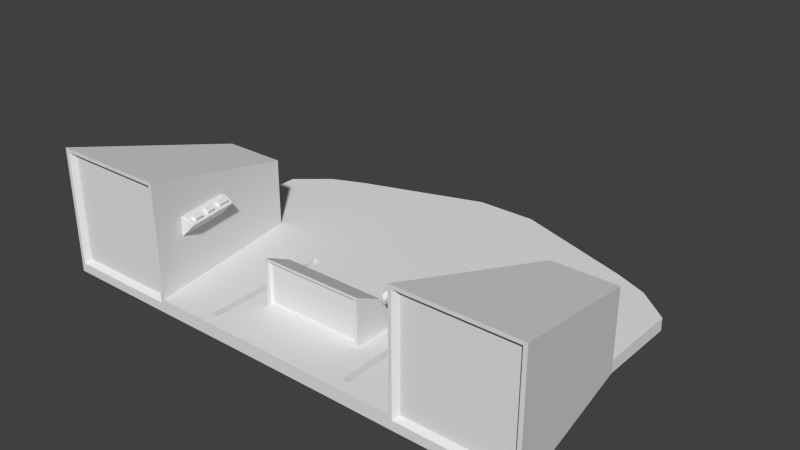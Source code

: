 # Source: cockpit.blend  (saved by Blender 2.66.1; exported with 4.5.12 LTS)
import bpy
from mathutils import Matrix  # noqa: F401  (used for matrix-valued properties, if any)

bpy.ops.wm.read_factory_settings(use_empty=True)
scene = bpy.context.scene
scene.name = 'Scene'

# ---- collections
col_collection_5 = bpy.data.collections.new('Collection 5'); scene.collection.children.link(col_collection_5)

# ---- world
world_world = bpy.data.worlds.new('World'); scene.world = world_world
world_world.color = (0.05088, 0.05088, 0.05088)
world_world.use_sun_shadow = False
world_world.sun_shadow_jitter_overblur = 0.0
world_world.cycles.sampling_method = 'MANUAL'
world_world.cycles.sample_map_resolution = 256

# ---- meshes
me_cube_002 = bpy.data.meshes.new('Cube.002')
me_cube_002.from_pydata([(-1.0, -1.0, -1.0), (-1.0, 1.0, -1.0), (1.0, 1.0, -1.0), (1.0, -1.0, -1.0), (-1.0, -1.0, 2.71), (-1.0, 1.0, 2.71), (1.0, 1.0, 2.71), (1.0, -1.0, 2.71), (1.0, 1.0, 2.052), (1.0, -1.0, 2.052), (7.716, 1.0, 2.71), (7.716, -1.0, 2.71), (7.716, 1.0, 2.052), (7.716, -1.0, 2.052), (5.98, -1.0, 2.71), (5.98, 1.0, 2.71), (7.716, 1.0, 5.575), (7.716, -1.0, 5.575), (5.98, -1.0, 5.575), (5.98, 1.0, 5.575), (5.98, 1.0, 5.029), (5.98, -1.0, 5.029), (4.592, -1.0, 5.575), (4.592, 1.0, 5.575), (4.592, 1.0, 5.029), (4.592, -1.0, 5.029)], [], [(4, 5, 1, 0), (5, 6, 8, 2, 1), (8, 9, 3, 2), (7, 4, 0, 3, 9), (0, 1, 2, 3), (7, 6, 5, 4), (9, 8, 12, 13), (10, 11, 13, 12), (7, 9, 13, 11, 14), (8, 6, 15, 10, 12), (20, 21, 25, 24), (6, 7, 14, 15), (19, 18, 17, 16), (14, 11, 17, 18, 21), (10, 15, 20, 19, 16), (11, 10, 16, 17), (15, 14, 21, 20), (24, 25, 22, 23), (19, 20, 24, 23), (21, 18, 22, 25), (18, 19, 23, 22)])
me_cube_002.use_remesh_preserve_volume = False
me_cube_002.use_remesh_preserve_attributes = False
me_cube_002.use_mirror_vertex_groups = False
me_cube_002.update()
me_cylinder_003 = bpy.data.meshes.new('Cylinder.003')
me_cylinder_003.from_pydata([(1.702e-07, 0.03917, -0.2512), (0.01415, 0.03653, -0.2512), (0.0264, 0.02895, -0.2512), (0.03507, 0.01746, -0.2512), (0.03901, 0.00361, -0.2512), (0.03768, -0.01073, -0.2512), (0.03127, -0.02362, -0.2512), (0.02063, -0.03332, -0.2512), (0.007199, -0.03852, -0.2512), (-0.007199, -0.03852, -0.2512), (-0.02063, -0.03332, -0.2512), (-0.03127, -0.02362, -0.2512), (-0.03768, -0.01073, -0.2512), (-0.03901, 0.00361, -0.2512), (-0.03507, 0.01746, -0.2512), (-0.02639, 0.02895, -0.2512), (-0.01415, 0.03653, -0.2512), (1.681e-07, 0.03917, -0.2461), (1.536e-07, 0.04377, -0.231), (1.316e-07, 0.04906, -0.2079), (1.185e-07, 0.04377, -0.1848), (1.045e-07, 0.03917, -0.1624), (9.798e-08, 0.03917, -0.1522), (7.638e-08, 0.04377, -0.1274), (5.484e-08, 0.04906, -0.103), (3.865e-08, 0.04377, -0.0782), (2.146e-08, 0.03917, -0.05385), (1.531e-08, 0.03917, -0.04405), (-3.408e-09, 0.04377, -0.02093), (-2.217e-08, 0.04906, 0.002229), (-3.787e-08, 0.04377, 0.02456), (-5.567e-08, 0.03917, 0.04798), (-6.365e-08, 0.03917, 0.05986), (-8.127e-08, 0.04377, 0.08336), (-9.86e-08, 0.04906, 0.1068), (-1.173e-07, 0.04377, 0.1306), (-1.364e-07, 0.03917, 0.1539), (-1.428e-07, 0.03917, 0.164), (-1.592e-07, 0.04377, 0.1878), (-1.756e-07, 0.04906, 0.212), (-1.956e-07, 0.04377, 0.2355), (-2.117e-07, 0.03917, 0.2536), (0.01415, 0.03653, 0.2536), (0.01581, 0.04082, 0.2355), (0.01772, 0.04574, 0.212), (0.01581, 0.04082, 0.1878), (0.01415, 0.03653, 0.164), (0.01415, 0.03653, 0.1539), (0.01581, 0.04082, 0.1306), (0.01772, 0.04574, 0.1068), (0.01581, 0.04082, 0.08336), (0.01415, 0.03653, 0.05986), (0.01415, 0.03653, 0.04798), (0.01581, 0.04082, 0.02456), (0.01772, 0.04574, 0.002229), (0.01581, 0.04082, -0.02093), (0.01415, 0.03653, -0.04405), (0.01415, 0.03653, -0.05385), (0.01581, 0.04082, -0.0782), (0.01772, 0.04574, -0.103), (0.01581, 0.04082, -0.1274), (0.01415, 0.03653, -0.1522), (0.01415, 0.03653, -0.1624), (0.01581, 0.04082, -0.1848), (0.01772, 0.04574, -0.2079), (0.01581, 0.04082, -0.231), (0.01415, 0.03653, -0.2461), (0.02639, 0.02895, 0.2536), (0.02949, 0.03235, 0.2355), (0.03305, 0.03625, 0.212), (0.02949, 0.03235, 0.1878), (0.02639, 0.02895, 0.164), (0.02639, 0.02895, 0.1539), (0.02949, 0.03235, 0.1306), (0.03305, 0.03625, 0.1068), (0.02949, 0.03235, 0.08336), (0.02639, 0.02895, 0.05986), (0.02639, 0.02895, 0.04798), (0.02949, 0.03235, 0.02456), (0.03305, 0.03625, 0.002228), (0.02949, 0.03235, -0.02093), (0.0264, 0.02895, -0.04405), (0.0264, 0.02895, -0.05385), (0.02949, 0.03235, -0.0782), (0.03305, 0.03625, -0.103), (0.02949, 0.03235, -0.1274), (0.0264, 0.02895, -0.1522), (0.0264, 0.02895, -0.1624), (0.02949, 0.03235, -0.1848), (0.03305, 0.03625, -0.2079), (0.02949, 0.03235, -0.231), (0.0264, 0.02895, -0.2461), (0.03507, 0.01746, 0.2536), (0.03919, 0.01951, 0.2355), (0.04392, 0.02186, 0.212), (0.03919, 0.01951, 0.1878), (0.03507, 0.01746, 0.164), (0.03507, 0.01746, 0.1539), (0.03919, 0.01951, 0.1306), (0.04392, 0.02186, 0.1068), (0.03919, 0.01951, 0.08336), (0.03507, 0.01746, 0.05986), (0.03507, 0.01746, 0.04798), (0.03919, 0.01951, 0.02456), (0.04392, 0.02186, 0.002228), (0.03919, 0.01951, -0.02093), (0.03507, 0.01746, -0.04405), (0.03507, 0.01746, -0.05385), (0.03919, 0.01951, -0.0782), (0.04392, 0.02186, -0.103), (0.03919, 0.01951, -0.1274), (0.03507, 0.01746, -0.1522), (0.03507, 0.01746, -0.1624), (0.03919, 0.01951, -0.1848), (0.04392, 0.02186, -0.2079), (0.03919, 0.01951, -0.231), (0.03507, 0.01746, -0.2461), (0.03901, 0.00361, 0.2536), (0.04359, 0.004034, 0.2355), (0.04885, 0.004522, 0.212), (0.04359, 0.004034, 0.1878), (0.03901, 0.00361, 0.164), (0.03901, 0.00361, 0.1539), (0.04359, 0.004034, 0.1306), (0.04885, 0.004522, 0.1068), (0.04359, 0.004034, 0.08336), (0.03901, 0.00361, 0.05986), (0.03901, 0.00361, 0.04798), (0.04359, 0.004034, 0.02456), (0.04885, 0.004522, 0.002228), (0.04359, 0.004034, -0.02093), (0.03901, 0.00361, -0.04405), (0.03901, 0.00361, -0.05385), (0.04359, 0.004034, -0.0782), (0.04885, 0.004522, -0.103), (0.04359, 0.004034, -0.1274), (0.03901, 0.00361, -0.1522), (0.03901, 0.00361, -0.1624), (0.04359, 0.004034, -0.1848), (0.04885, 0.004521, -0.2079), (0.04359, 0.004034, -0.231), (0.03901, 0.00361, -0.2461), (0.03768, -0.01073, 0.2536), (0.04211, -0.01199, 0.2355), (0.04719, -0.01343, 0.212), (0.04211, -0.01199, 0.1878), (0.03768, -0.01073, 0.164), (0.03768, -0.01073, 0.1539), (0.04211, -0.01199, 0.1306), (0.04719, -0.01343, 0.1068), (0.04211, -0.01199, 0.08336), (0.03768, -0.01073, 0.05986), (0.03768, -0.01073, 0.04798), (0.04211, -0.01199, 0.02456), (0.04719, -0.01343, 0.002228), (0.04211, -0.01199, -0.02093), (0.03768, -0.01073, -0.04405), (0.03768, -0.01073, -0.05385), (0.04211, -0.01199, -0.0782), (0.04719, -0.01343, -0.103), (0.04211, -0.01199, -0.1274), (0.03768, -0.01073, -0.1522), (0.03768, -0.01073, -0.1624), (0.04211, -0.01199, -0.1848), (0.04719, -0.01343, -0.2079), (0.04211, -0.01199, -0.231), (0.03768, -0.01073, -0.2461), (0.03127, -0.02362, 0.2536), (0.03494, -0.02639, 0.2355), (0.03915, -0.02957, 0.212), (0.03494, -0.02639, 0.1878), (0.03127, -0.02362, 0.164), (0.03127, -0.02362, 0.1539), (0.03494, -0.02639, 0.1306), (0.03915, -0.02957, 0.1068), (0.03494, -0.02639, 0.08336), (0.03127, -0.02362, 0.05986), (0.03127, -0.02362, 0.04798), (0.03494, -0.02639, 0.02456), (0.03915, -0.02957, 0.002228), (0.03494, -0.02639, -0.02093), (0.03127, -0.02362, -0.04405), (0.03127, -0.02362, -0.05385), (0.03494, -0.02639, -0.0782), (0.03915, -0.02957, -0.103), (0.03494, -0.02639, -0.1274), (0.03127, -0.02362, -0.1522), (0.03127, -0.02362, -0.1624), (0.03494, -0.02639, -0.1848), (0.03915, -0.02957, -0.2079), (0.03494, -0.02639, -0.231), (0.03127, -0.02362, -0.2461), (0.02063, -0.03332, 0.2536), (0.02305, -0.03723, 0.2355), (0.02583, -0.04172, 0.212), (0.02305, -0.03723, 0.1878), (0.02063, -0.03332, 0.164), (0.02063, -0.03332, 0.1539), (0.02305, -0.03723, 0.1306), (0.02583, -0.04172, 0.1068), (0.02305, -0.03723, 0.08336), (0.02063, -0.03332, 0.05986), (0.02063, -0.03332, 0.04798), (0.02305, -0.03723, 0.02456), (0.02583, -0.04172, 0.002228), (0.02305, -0.03723, -0.02093), (0.02063, -0.03332, -0.04405), (0.02063, -0.03332, -0.05385), (0.02305, -0.03723, -0.0782), (0.02583, -0.04172, -0.103), (0.02305, -0.03723, -0.1274), (0.02063, -0.03332, -0.1522), (0.02063, -0.03332, -0.1624), (0.02305, -0.03723, -0.1848), (0.02583, -0.04172, -0.2079), (0.02305, -0.03723, -0.231), (0.02063, -0.03332, -0.2461), (0.007199, -0.03852, 0.2536), (0.008044, -0.04304, 0.2355), (0.009015, -0.04823, 0.212), (0.008044, -0.04304, 0.1878), (0.007199, -0.03852, 0.164), (0.007199, -0.03852, 0.1539), (0.008044, -0.04304, 0.1306), (0.009015, -0.04823, 0.1068), (0.008044, -0.04304, 0.08336), (0.007199, -0.03852, 0.05986), (0.007199, -0.03852, 0.04798), (0.008044, -0.04304, 0.02456), (0.009015, -0.04823, 0.002228), (0.008044, -0.04304, -0.02093), (0.007199, -0.03852, -0.04405), (0.007199, -0.03852, -0.05385), (0.008044, -0.04304, -0.0782), (0.009015, -0.04823, -0.103), (0.008044, -0.04304, -0.1274), (0.007199, -0.03852, -0.1522), (0.007199, -0.03852, -0.1624), (0.008044, -0.04304, -0.1848), (0.009015, -0.04823, -0.2079), (0.008045, -0.04304, -0.231), (0.007199, -0.03852, -0.2461), (-0.007199, -0.03852, 0.2536), (-0.008045, -0.04304, 0.2355), (-0.009015, -0.04823, 0.212), (-0.008045, -0.04304, 0.1878), (-0.007199, -0.03852, 0.164), (-0.007199, -0.03852, 0.1539), (-0.008044, -0.04304, 0.1306), (-0.009015, -0.04823, 0.1068), (-0.008044, -0.04304, 0.08336), (-0.007199, -0.03852, 0.05986), (-0.007199, -0.03852, 0.04798), (-0.008044, -0.04304, 0.02456), (-0.009015, -0.04823, 0.002228), (-0.008044, -0.04304, -0.02093), (-0.007199, -0.03852, -0.04405), (-0.007199, -0.03852, -0.05385), (-0.008044, -0.04304, -0.0782), (-0.009015, -0.04823, -0.103), (-0.008044, -0.04304, -0.1274), (-0.007199, -0.03852, -0.1522), (-0.007199, -0.03852, -0.1624), (-0.008044, -0.04304, -0.1848), (-0.009015, -0.04823, -0.2079), (-0.008044, -0.04304, -0.231), (-0.007199, -0.03852, -0.2461), (-0.02063, -0.03332, 0.2536), (-0.02305, -0.03723, 0.2355), (-0.02583, -0.04172, 0.212), (-0.02305, -0.03723, 0.1878), (-0.02063, -0.03332, 0.164), (-0.02063, -0.03332, 0.1539), (-0.02305, -0.03723, 0.1306), (-0.02583, -0.04172, 0.1068), (-0.02305, -0.03723, 0.08336), (-0.02063, -0.03332, 0.05986), (-0.02063, -0.03332, 0.04798), (-0.02305, -0.03723, 0.02456), (-0.02583, -0.04172, 0.002228), (-0.02305, -0.03723, -0.02093), (-0.02063, -0.03332, -0.04405), (-0.02063, -0.03332, -0.05385), (-0.02305, -0.03723, -0.0782), (-0.02583, -0.04172, -0.103), (-0.02305, -0.03723, -0.1274), (-0.02063, -0.03332, -0.1522), (-0.02063, -0.03332, -0.1624), (-0.02305, -0.03723, -0.1848), (-0.02583, -0.04172, -0.2079), (-0.02305, -0.03723, -0.231), (-0.02063, -0.03332, -0.2461), (-0.03127, -0.02362, 0.2536), (-0.03494, -0.02639, 0.2355), (-0.03915, -0.02957, 0.212), (-0.03494, -0.02639, 0.1878), (-0.03127, -0.02362, 0.164), (-0.03127, -0.02362, 0.1539), (-0.03494, -0.02639, 0.1306), (-0.03915, -0.02957, 0.1068), (-0.03494, -0.02639, 0.08336), (-0.03127, -0.02362, 0.05986), (-0.03127, -0.02362, 0.04798), (-0.03494, -0.02639, 0.02456), (-0.03915, -0.02957, 0.002228), (-0.03494, -0.02639, -0.02093), (-0.03127, -0.02362, -0.04405), (-0.03127, -0.02362, -0.05385), (-0.03494, -0.02639, -0.0782), (-0.03915, -0.02957, -0.103), (-0.03494, -0.02639, -0.1274), (-0.03127, -0.02362, -0.1522), (-0.03127, -0.02362, -0.1624), (-0.03494, -0.02639, -0.1848), (-0.03915, -0.02957, -0.2079), (-0.03494, -0.02639, -0.231), (-0.03127, -0.02362, -0.2461), (-0.03768, -0.01073, 0.2536), (-0.04211, -0.01199, 0.2355), (-0.04719, -0.01343, 0.212), (-0.04211, -0.01199, 0.1878), (-0.03768, -0.01073, 0.164), (-0.03768, -0.01073, 0.1539), (-0.04211, -0.01199, 0.1306), (-0.04719, -0.01343, 0.1068), (-0.04211, -0.01199, 0.08336), (-0.03768, -0.01073, 0.05986), (-0.03768, -0.01073, 0.04798), (-0.04211, -0.01199, 0.02456), (-0.04719, -0.01343, 0.002229), (-0.04211, -0.01199, -0.02093), (-0.03768, -0.01073, -0.04405), (-0.03768, -0.01073, -0.05385), (-0.04211, -0.01199, -0.0782), (-0.04719, -0.01343, -0.103), (-0.04211, -0.01199, -0.1274), (-0.03768, -0.01073, -0.1522), (-0.03768, -0.01073, -0.1624), (-0.04211, -0.01199, -0.1848), (-0.04719, -0.01343, -0.2079), (-0.04211, -0.01199, -0.231), (-0.03768, -0.01073, -0.2461), (-0.03901, 0.00361, 0.2536), (-0.04359, 0.004034, 0.2355), (-0.04885, 0.004522, 0.212), (-0.04359, 0.004034, 0.1878), (-0.03901, 0.00361, 0.164), (-0.03901, 0.00361, 0.1539), (-0.04359, 0.004034, 0.1306), (-0.04885, 0.004522, 0.1068), (-0.04359, 0.004034, 0.08336), (-0.03901, 0.00361, 0.05986), (-0.03901, 0.00361, 0.04798), (-0.04359, 0.004034, 0.02456), (-0.04885, 0.004522, 0.002229), (-0.04359, 0.004034, -0.02093), (-0.03901, 0.00361, -0.04405), (-0.03901, 0.00361, -0.05385), (-0.04359, 0.004034, -0.0782), (-0.04885, 0.004522, -0.103), (-0.04359, 0.004034, -0.1274), (-0.03901, 0.00361, -0.1522), (-0.03901, 0.00361, -0.1624), (-0.04359, 0.004034, -0.1848), (-0.04885, 0.004521, -0.2079), (-0.04359, 0.004034, -0.231), (-0.03901, 0.00361, -0.2461), (-0.03507, 0.01746, 0.2536), (-0.03919, 0.01951, 0.2355), (-0.04392, 0.02186, 0.212), (-0.03919, 0.01951, 0.1878), (-0.03507, 0.01746, 0.164), (-0.03507, 0.01746, 0.1539), (-0.03919, 0.01951, 0.1306), (-0.04392, 0.02186, 0.1068), (-0.03919, 0.01951, 0.08336), (-0.03507, 0.01746, 0.05986), (-0.03507, 0.01746, 0.04798), (-0.03919, 0.01951, 0.02456), (-0.04392, 0.02186, 0.002229), (-0.03919, 0.01951, -0.02093), (-0.03507, 0.01746, -0.04405), (-0.03507, 0.01746, -0.05385), (-0.03919, 0.01951, -0.0782), (-0.04392, 0.02186, -0.103), (-0.03919, 0.01951, -0.1274), (-0.03507, 0.01746, -0.1522), (-0.03507, 0.01746, -0.1624), (-0.03919, 0.01951, -0.1848), (-0.04392, 0.02186, -0.2079), (-0.03919, 0.01951, -0.231), (-0.03507, 0.01746, -0.2461), (-0.0264, 0.02895, 0.2536), (-0.02949, 0.03235, 0.2355), (-0.03305, 0.03625, 0.212), (-0.02949, 0.03235, 0.1878), (-0.0264, 0.02895, 0.164), (-0.0264, 0.02895, 0.1539), (-0.02949, 0.03235, 0.1306), (-0.03305, 0.03625, 0.1068), (-0.02949, 0.03235, 0.08336), (-0.0264, 0.02895, 0.05986), (-0.0264, 0.02895, 0.04798), (-0.02949, 0.03235, 0.02456), (-0.03305, 0.03625, 0.002229), (-0.02949, 0.03235, -0.02093), (-0.02639, 0.02895, -0.04405), (-0.02639, 0.02895, -0.05385), (-0.02949, 0.03235, -0.0782), (-0.03305, 0.03625, -0.103), (-0.02949, 0.03235, -0.1274), (-0.02639, 0.02895, -0.1522), (-0.02639, 0.02895, -0.1624), (-0.02949, 0.03235, -0.1848), (-0.03305, 0.03625, -0.2079), (-0.02949, 0.03235, -0.231), (-0.02639, 0.02895, -0.2461), (-0.01415, 0.03653, 0.2536), (-0.01581, 0.04082, 0.2355), (-0.01772, 0.04574, 0.212), (-0.01581, 0.04082, 0.1878), (-0.01415, 0.03653, 0.164), (-0.01415, 0.03653, 0.1539), (-0.01581, 0.04082, 0.1306), (-0.01772, 0.04574, 0.1068), (-0.01581, 0.04082, 0.08336), (-0.01415, 0.03653, 0.05986), (-0.01415, 0.03653, 0.04798), (-0.01581, 0.04082, 0.02456), (-0.01772, 0.04574, 0.002229), (-0.01581, 0.04082, -0.02093), (-0.01415, 0.03653, -0.04405), (-0.01415, 0.03653, -0.05385), (-0.01581, 0.04082, -0.0782), (-0.01772, 0.04574, -0.103), (-0.01581, 0.04082, -0.1274), (-0.01415, 0.03653, -0.1522), (-0.01415, 0.03653, -0.1624), (-0.01581, 0.04082, -0.1848), (-0.01772, 0.04574, -0.2079), (-0.01581, 0.04082, -0.231), (-0.01415, 0.03653, -0.2461)], [], [(0, 1, 2, 3, 4, 5, 6, 7, 8, 9, 10, 11, 12, 13, 14, 15, 16), (0, 17, 66, 1), (17, 18, 65, 66), (18, 19, 64, 65), (19, 20, 63, 64), (20, 21, 62, 63), (21, 22, 61, 62), (22, 23, 60, 61), (23, 24, 59, 60), (24, 25, 58, 59), (25, 26, 57, 58), (26, 27, 56, 57), (27, 28, 55, 56), (28, 29, 54, 55), (29, 30, 53, 54), (30, 31, 52, 53), (31, 32, 51, 52), (32, 33, 50, 51), (33, 34, 49, 50), (34, 35, 48, 49), (35, 36, 47, 48), (36, 37, 46, 47), (37, 38, 45, 46), (38, 39, 44, 45), (39, 40, 43, 44), (40, 41, 42, 43), (1, 66, 91, 2), (66, 65, 90, 91), (65, 64, 89, 90), (64, 63, 88, 89), (63, 62, 87, 88), (62, 61, 86, 87), (61, 60, 85, 86), (60, 59, 84, 85), (59, 58, 83, 84), (58, 57, 82, 83), (57, 56, 81, 82), (56, 55, 80, 81), (55, 54, 79, 80), (54, 53, 78, 79), (53, 52, 77, 78), (52, 51, 76, 77), (51, 50, 75, 76), (50, 49, 74, 75), (49, 48, 73, 74), (48, 47, 72, 73), (47, 46, 71, 72), (46, 45, 70, 71), (45, 44, 69, 70), (44, 43, 68, 69), (43, 42, 67, 68), (2, 91, 116, 3), (91, 90, 115, 116), (90, 89, 114, 115), (89, 88, 113, 114), (88, 87, 112, 113), (87, 86, 111, 112), (86, 85, 110, 111), (85, 84, 109, 110), (84, 83, 108, 109), (83, 82, 107, 108), (82, 81, 106, 107), (81, 80, 105, 106), (80, 79, 104, 105), (79, 78, 103, 104), (78, 77, 102, 103), (77, 76, 101, 102), (76, 75, 100, 101), (75, 74, 99, 100), (74, 73, 98, 99), (73, 72, 97, 98), (72, 71, 96, 97), (71, 70, 95, 96), (70, 69, 94, 95), (69, 68, 93, 94), (68, 67, 92, 93), (3, 116, 141, 4), (116, 115, 140, 141), (115, 114, 139, 140), (114, 113, 138, 139), (113, 112, 137, 138), (112, 111, 136, 137), (111, 110, 135, 136), (110, 109, 134, 135), (109, 108, 133, 134), (108, 107, 132, 133), (107, 106, 131, 132), (106, 105, 130, 131), (105, 104, 129, 130), (104, 103, 128, 129), (103, 102, 127, 128), (102, 101, 126, 127), (101, 100, 125, 126), (100, 99, 124, 125), (99, 98, 123, 124), (98, 97, 122, 123), (97, 96, 121, 122), (96, 95, 120, 121), (95, 94, 119, 120), (94, 93, 118, 119), (93, 92, 117, 118), (4, 141, 166, 5), (141, 140, 165, 166), (140, 139, 164, 165), (139, 138, 163, 164), (138, 137, 162, 163), (137, 136, 161, 162), (136, 135, 160, 161), (135, 134, 159, 160), (134, 133, 158, 159), (133, 132, 157, 158), (132, 131, 156, 157), (131, 130, 155, 156), (130, 129, 154, 155), (129, 128, 153, 154), (128, 127, 152, 153), (127, 126, 151, 152), (126, 125, 150, 151), (125, 124, 149, 150), (124, 123, 148, 149), (123, 122, 147, 148), (122, 121, 146, 147), (121, 120, 145, 146), (120, 119, 144, 145), (119, 118, 143, 144), (118, 117, 142, 143), (5, 166, 191, 6), (166, 165, 190, 191), (165, 164, 189, 190), (164, 163, 188, 189), (163, 162, 187, 188), (162, 161, 186, 187), (161, 160, 185, 186), (160, 159, 184, 185), (159, 158, 183, 184), (158, 157, 182, 183), (157, 156, 181, 182), (156, 155, 180, 181), (155, 154, 179, 180), (154, 153, 178, 179), (153, 152, 177, 178), (152, 151, 176, 177), (151, 150, 175, 176), (150, 149, 174, 175), (149, 148, 173, 174), (148, 147, 172, 173), (147, 146, 171, 172), (146, 145, 170, 171), (145, 144, 169, 170), (144, 143, 168, 169), (143, 142, 167, 168), (6, 191, 216, 7), (191, 190, 215, 216), (190, 189, 214, 215), (189, 188, 213, 214), (188, 187, 212, 213), (187, 186, 211, 212), (186, 185, 210, 211), (185, 184, 209, 210), (184, 183, 208, 209), (183, 182, 207, 208), (182, 181, 206, 207), (181, 180, 205, 206), (180, 179, 204, 205), (179, 178, 203, 204), (178, 177, 202, 203), (177, 176, 201, 202), (176, 175, 200, 201), (175, 174, 199, 200), (174, 173, 198, 199), (173, 172, 197, 198), (172, 171, 196, 197), (171, 170, 195, 196), (170, 169, 194, 195), (169, 168, 193, 194), (168, 167, 192, 193), (7, 216, 241, 8), (216, 215, 240, 241), (215, 214, 239, 240), (214, 213, 238, 239), (213, 212, 237, 238), (212, 211, 236, 237), (211, 210, 235, 236), (210, 209, 234, 235), (209, 208, 233, 234), (208, 207, 232, 233), (207, 206, 231, 232), (206, 205, 230, 231), (205, 204, 229, 230), (204, 203, 228, 229), (203, 202, 227, 228), (202, 201, 226, 227), (201, 200, 225, 226), (200, 199, 224, 225), (199, 198, 223, 224), (198, 197, 222, 223), (197, 196, 221, 222), (196, 195, 220, 221), (195, 194, 219, 220), (194, 193, 218, 219), (193, 192, 217, 218), (8, 241, 266, 9), (241, 240, 265, 266), (240, 239, 264, 265), (239, 238, 263, 264), (238, 237, 262, 263), (237, 236, 261, 262), (236, 235, 260, 261), (235, 234, 259, 260), (234, 233, 258, 259), (233, 232, 257, 258), (232, 231, 256, 257), (231, 230, 255, 256), (230, 229, 254, 255), (229, 228, 253, 254), (228, 227, 252, 253), (227, 226, 251, 252), (226, 225, 250, 251), (225, 224, 249, 250), (224, 223, 248, 249), (223, 222, 247, 248), (222, 221, 246, 247), (221, 220, 245, 246), (220, 219, 244, 245), (219, 218, 243, 244), (218, 217, 242, 243), (9, 266, 291, 10), (266, 265, 290, 291), (265, 264, 289, 290), (264, 263, 288, 289), (263, 262, 287, 288), (262, 261, 286, 287), (261, 260, 285, 286), (260, 259, 284, 285), (259, 258, 283, 284), (258, 257, 282, 283), (257, 256, 281, 282), (256, 255, 280, 281), (255, 254, 279, 280), (254, 253, 278, 279), (253, 252, 277, 278), (252, 251, 276, 277), (251, 250, 275, 276), (250, 249, 274, 275), (249, 248, 273, 274), (248, 247, 272, 273), (247, 246, 271, 272), (246, 245, 270, 271), (245, 244, 269, 270), (244, 243, 268, 269), (243, 242, 267, 268), (10, 291, 316, 11), (291, 290, 315, 316), (290, 289, 314, 315), (289, 288, 313, 314), (288, 287, 312, 313), (287, 286, 311, 312), (286, 285, 310, 311), (285, 284, 309, 310), (284, 283, 308, 309), (283, 282, 307, 308), (282, 281, 306, 307), (281, 280, 305, 306), (280, 279, 304, 305), (279, 278, 303, 304), (278, 277, 302, 303), (277, 276, 301, 302), (276, 275, 300, 301), (275, 274, 299, 300), (274, 273, 298, 299), (273, 272, 297, 298), (272, 271, 296, 297), (271, 270, 295, 296), (270, 269, 294, 295), (269, 268, 293, 294), (268, 267, 292, 293), (11, 316, 341, 12), (316, 315, 340, 341), (315, 314, 339, 340), (314, 313, 338, 339), (313, 312, 337, 338), (312, 311, 336, 337), (311, 310, 335, 336), (310, 309, 334, 335), (309, 308, 333, 334), (308, 307, 332, 333), (307, 306, 331, 332), (306, 305, 330, 331), (305, 304, 329, 330), (304, 303, 328, 329), (303, 302, 327, 328), (302, 301, 326, 327), (301, 300, 325, 326), (300, 299, 324, 325), (299, 298, 323, 324), (298, 297, 322, 323), (297, 296, 321, 322), (296, 295, 320, 321), (295, 294, 319, 320), (294, 293, 318, 319), (293, 292, 317, 318), (12, 341, 366, 13), (341, 340, 365, 366), (340, 339, 364, 365), (339, 338, 363, 364), (338, 337, 362, 363), (337, 336, 361, 362), (336, 335, 360, 361), (335, 334, 359, 360), (334, 333, 358, 359), (333, 332, 357, 358), (332, 331, 356, 357), (331, 330, 355, 356), (330, 329, 354, 355), (329, 328, 353, 354), (328, 327, 352, 353), (327, 326, 351, 352), (326, 325, 350, 351), (325, 324, 349, 350), (324, 323, 348, 349), (323, 322, 347, 348), (322, 321, 346, 347), (321, 320, 345, 346), (320, 319, 344, 345), (319, 318, 343, 344), (318, 317, 342, 343), (13, 366, 391, 14), (366, 365, 390, 391), (365, 364, 389, 390), (364, 363, 388, 389), (363, 362, 387, 388), (362, 361, 386, 387), (361, 360, 385, 386), (360, 359, 384, 385), (359, 358, 383, 384), (358, 357, 382, 383), (357, 356, 381, 382), (356, 355, 380, 381), (355, 354, 379, 380), (354, 353, 378, 379), (353, 352, 377, 378), (352, 351, 376, 377), (351, 350, 375, 376), (350, 349, 374, 375), (349, 348, 373, 374), (348, 347, 372, 373), (347, 346, 371, 372), (346, 345, 370, 371), (345, 344, 369, 370), (344, 343, 368, 369), (343, 342, 367, 368), (14, 391, 416, 15), (391, 390, 415, 416), (390, 389, 414, 415), (389, 388, 413, 414), (388, 387, 412, 413), (387, 386, 411, 412), (386, 385, 410, 411), (385, 384, 409, 410), (384, 383, 408, 409), (383, 382, 407, 408), (382, 381, 406, 407), (381, 380, 405, 406), (380, 379, 404, 405), (379, 378, 403, 404), (378, 377, 402, 403), (377, 376, 401, 402), (376, 375, 400, 401), (375, 374, 399, 400), (374, 373, 398, 399), (373, 372, 397, 398), (372, 371, 396, 397), (371, 370, 395, 396), (370, 369, 394, 395), (369, 368, 393, 394), (368, 367, 392, 393), (16, 441, 17, 0), (441, 440, 18, 17), (440, 439, 19, 18), (439, 438, 20, 19), (438, 437, 21, 20), (437, 436, 22, 21), (436, 435, 23, 22), (435, 434, 24, 23), (434, 433, 25, 24), (433, 432, 26, 25), (432, 431, 27, 26), (431, 430, 28, 27), (430, 429, 29, 28), (429, 428, 30, 29), (428, 427, 31, 30), (427, 426, 32, 31), (426, 425, 33, 32), (425, 424, 34, 33), (424, 423, 35, 34), (423, 422, 36, 35), (422, 421, 37, 36), (421, 420, 38, 37), (420, 419, 39, 38), (419, 418, 40, 39), (418, 417, 41, 40), (15, 416, 441, 16), (416, 415, 440, 441), (415, 414, 439, 440), (414, 413, 438, 439), (413, 412, 437, 438), (412, 411, 436, 437), (411, 410, 435, 436), (410, 409, 434, 435), (409, 408, 433, 434), (408, 407, 432, 433), (407, 406, 431, 432), (406, 405, 430, 431), (405, 404, 429, 430), (404, 403, 428, 429), (403, 402, 427, 428), (402, 401, 426, 427), (401, 400, 425, 426), (400, 399, 424, 425), (399, 398, 423, 424), (398, 397, 422, 423), (397, 396, 421, 422), (396, 395, 420, 421), (395, 394, 419, 420), (394, 393, 418, 419), (393, 392, 417, 418), (41, 417, 392, 367, 342, 317, 292, 267, 242, 217, 192, 167, 142, 117, 92, 67, 42)])
me_cylinder_003.use_remesh_preserve_volume = False
me_cylinder_003.use_remesh_preserve_attributes = False
me_cylinder_003.use_mirror_vertex_groups = False
me_cylinder_003.update()
me_cube_003 = bpy.data.meshes.new('Cube.003')
me_cube_003.from_pydata([(2.052, -1.0, -1.0), (2.472, 1.712, -0.9993), (3.503, 1.712, -0.9993), (3.924, -1.0, -1.0), (2.052, -1.0, 1.0), (2.472, 1.712, 0.2905), (3.503, 1.712, 0.2905), (3.924, -1.0, 1.0), (2.052, -1.0, -0.7901), (2.262, 0.356, 0.6452), (2.472, 1.712, -0.7909), (2.262, 0.356, -0.9996), (2.988, 1.712, 0.2905), (3.503, 1.712, -0.7957), (2.988, 1.712, -0.9993), (3.714, 0.356, 0.6452), (3.924, -1.0, -0.7918), (3.714, 0.356, -0.9996), (2.988, -1.0, 1.0), (2.988, -1.0, -1.0), (2.262, 0.356, -0.7919), (2.988, 1.712, -0.7908), (3.714, 0.356, -0.795), (2.988, -1.0, -0.8541), (2.988, 0.356, -0.9996), (2.988, 0.356, 0.6452), (0.8221, -0.9946, -1.0), (0.4832, 4.356, -0.9993), (0.8221, -0.9969, -0.7887), (0.4832, 4.356, -0.7908), (0.8104, 0.6541, -0.9996), (0.8266, 0.6384, -0.7904), (2.469, 3.677, -0.9997), (2.472, 3.675, -0.7911), (2.987, 3.447, -1.001), (2.988, 3.45, -0.7908), (3.507, 3.022, -0.9982), (3.507, 3.021, -0.7925), (0.0, -0.9946, -1.0), (0.0, 4.356, -0.9993), (0.0, -0.9969, -0.7887), (0.0, 4.356, -0.7908), (0.0, 0.6541, -0.9996), (0.0, 0.6384, -0.7904), (2.157, -0.322, 0.8226), (2.157, -0.322, -0.791), (0.8266, -0.1714, -0.7896), (0.0, -0.1714, -0.7896), (0.0, -0.1702, -0.9998), (2.988, -0.322, 0.8226), (3.819, -0.322, 0.8226), (3.819, -0.322, -0.7934), (3.819, -0.322, -0.9998), (2.988, -0.322, -0.9998), (2.157, -0.322, -0.9998), (0.8502, -0.1702, -0.9998), (0.8266, 0.2846, -0.2617), (0.0, 0.2846, -0.2617), (0.8266, -0.1714, -0.04022), (0.0, -0.1714, -0.04022), (2.052, -1.0, 0.8835), (2.367, 1.034, 0.4678), (2.472, 1.712, -0.8951), (3.246, 1.712, 0.2905), (3.503, 1.712, -0.8975), (2.73, 1.712, -0.9993), (2.105, -0.661, -0.7905), (3.924, -1.0, -0.8959), (3.608, 1.034, -0.9995), (2.163, -1.0, 1.0), (3.801, -1.0, -1.0), (2.052, -1.0, -0.8951), (2.472, 1.712, 0.03167), (2.367, 1.034, -0.9995), (2.73, 1.712, 0.2905), (3.503, 1.712, 0.02928), (3.246, 1.712, -0.9993), (3.608, 1.034, 0.4678), (3.924, -1.0, 0.8827), (3.805, -1.0, 1.0), (2.165, -1.0, -1.0), (2.262, 0.356, 0.2815), (2.367, 1.034, -0.7914), (2.988, 1.712, -0.895), (2.988, 1.712, 0.03173), (2.73, 1.712, -0.7908), (3.246, 1.712, -0.7932), (3.714, 0.356, -0.8973), (3.714, 0.356, 0.207), (3.608, 1.034, -0.7953), (2.988, -1.0, -0.8959), (2.988, -1.0, 0.9433), (3.863, -1.0, -0.8541), (2.103, -1.0, -0.8532), (3.351, 0.356, -0.9996), (2.625, 0.356, -0.9996), (2.988, 1.034, -0.9995), (2.625, 0.356, 0.6452), (3.351, 0.356, 0.6452), (2.988, 1.034, 0.4678), (2.47, 3.676, -0.8954), (2.472, 2.694, -0.791), (2.471, 2.694, -0.9995), (2.728, 3.562, -1.0), (2.987, 3.449, -0.8957), (2.73, 3.563, -0.7909), (2.988, 2.581, -0.7908), (2.987, 2.58, -1.0), (3.505, 2.367, -0.9988), (3.247, 3.235, -0.9995), (3.507, 3.022, -0.8954), (3.505, 2.367, -0.7941), (3.247, 3.235, -0.7917), (2.157, -0.322, 0.2806), (2.573, -0.322, 0.8226), (3.403, -0.322, 0.8226), (3.871, -0.661, 0.9113), (2.988, -0.661, 0.9113), (3.819, -0.322, -0.8966), (3.819, -0.322, 0.2965), (2.21, 0.01702, -0.7914), (2.573, -0.322, -0.9998), (3.403, -0.322, -0.9998), (2.988, 0.01702, 0.7339), (2.21, 0.01702, 0.7339), (2.105, -0.661, 0.9113), (3.766, 0.01702, 0.7339), (3.871, -0.661, -0.7926), (3.871, -0.661, -0.9999), (3.766, 0.01702, -0.7942), (3.766, 0.01702, -0.9997), (2.988, -0.661, -0.9999), (2.988, 0.01702, -0.9997), (2.21, 0.01702, -0.9997), (2.105, -0.661, -0.9999), (3.246, 1.712, -0.8963), (3.429, -0.661, 0.9113), (2.164, -1.0, -0.8955), (3.298, 1.034, -0.9995), (2.678, 1.034, 0.4678), (2.367, 1.034, 0.1201), (2.73, 1.712, -0.8951), (2.73, 1.712, 0.0317), (3.246, 1.712, 0.03051), (3.608, 1.034, -0.8974), (3.608, 1.034, 0.1181), (3.802, -1.0, -0.8959), (3.863, -1.0, 0.9433), (2.103, -1.0, 0.9437), (2.678, 1.034, -0.9995), (3.298, 1.034, 0.4678), (2.471, 2.694, -0.8952), (2.729, 3.562, -0.8956), (2.988, 2.58, -0.8954), (2.73, 2.637, -0.7909), (3.246, 2.473, -0.9994), (3.505, 2.367, -0.8964), (3.247, 2.474, -0.7924), (3.247, 3.235, -0.8956), (2.599, 0.01702, 0.7339), (2.21, 0.01702, 0.2814), (2.105, -0.661, 0.3423), (2.546, -0.661, 0.9113), (3.377, 0.01702, 0.7339), (3.871, -0.661, 0.3412), (3.871, -0.661, -0.8963), (3.766, 0.01702, -0.897), (3.766, 0.01702, 0.2518), (3.429, -0.661, -0.9999), (3.377, 0.01702, -0.9997), (2.599, 0.01702, -0.9997), (2.546, -0.661, -0.9999), (2.729, 2.637, -0.9997), (2.988, -0.9159, -0.7918), (2.988, -0.9159, 0.881), (3.802, -0.9159, -0.7918), (2.164, -0.9159, -0.791), (3.802, -0.9159, 0.881), (2.164, -0.9159, 0.8815), (0.0, -0.7198, -0.9999), (0.0, -0.445, -0.9999), (0.0, -0.7218, -0.789), (0.0, -0.4466, -0.7893), (0.4832, 4.356, -0.8603), (0.4832, 4.356, -0.9298), (0.8221, -0.9961, -0.8591), (0.8221, -0.9954, -0.9296), (0.7013, 1.888, -0.9995), (0.5923, 3.122, -0.9994), (0.7628, 0.6384, -0.7904), (0.5977, 3.117, -0.7907), (0.7121, 1.878, -0.7906), (0.0, 4.356, -0.8603), (0.0, 4.356, -0.9298), (0.0, -0.9961, -0.8591), (0.0, -0.9954, -0.9296), (0.0, 1.888, -0.9995), (0.0, 3.122, -0.9994), (0.0, 0.6436, -0.8602), (0.0, 0.6489, -0.9299), (0.0, 3.117, -0.7907), (0.0, 1.878, -0.7906), (0.393, 4.356, -0.7908), (0.7645, -0.9969, -0.7887), (0.3221, 4.356, -0.9993), (0.7485, 0.6541, -0.9996), (0.7645, -0.9946, -1.0), (0.8266, 0.09853, -0.7899), (0.8266, 0.3685, -0.7902), (0.0, 0.09853, -0.7899), (0.0, 0.3685, -0.7902), (0.7707, -0.1714, -0.7896), (0.8236, -0.7218, -0.789), (0.8251, -0.4466, -0.7893), (0.7857, -0.1702, -0.9998), (0.0, -0.171, -0.8597), (0.0, -0.1706, -0.9297), (0.7696, 0.2846, -0.2617), (0.8266, -0.01941, -0.114), (0.8266, 0.1326, -0.1879), (0.0, -0.01941, -0.114), (0.0, 0.1326, -0.1879), (0.7696, -0.1714, -0.04022), (0.0, -0.1714, -0.08412), (0.0, -0.1714, -0.7501), (0.8266, -0.1714, -0.749), (0.8266, -0.1714, -0.08229), (0.0, 0.5204, -0.6142), (0.0, 0.4025, -0.4379), (0.8266, 0.5204, -0.6142), (0.8266, 0.4025, -0.4379), (0.8315, -0.7198, -0.9999), (0.8409, -0.445, -0.9999), (0.8237, 0.3794, -0.9997), (0.8369, 0.1046, -0.9998), (0.0, 0.3794, -0.9997), (0.0, 0.1046, -0.9998), (0.0, -0.4455, -0.9297), (0.0, -0.4461, -0.8595), (0.0, -0.7204, -0.9296), (0.0, -0.7211, -0.8593), (0.7665, -0.4466, -0.7893), (0.7655, -0.7218, -0.789), (0.6337, 1.878, -0.7906), (0.5151, 3.117, -0.7907), (0.0, 1.881, -0.8602), (0.0, 1.885, -0.9299), (0.0, 3.119, -0.8603), (0.0, 3.12, -0.9298), (0.4833, 3.122, -0.9994), (0.6122, 1.888, -0.9995), (0.7645, -0.9954, -0.9296), (0.7645, -0.9961, -0.8591), (0.3221, 4.356, -0.8603), (0.3221, 4.356, -0.9298), (0.7712, -0.1714, -0.7509), (0.7712, -0.1714, -0.08208), (0.0, 0.05922, -0.5646), (0.0, 0.0199, -0.3393), (0.0, 0.2898, -0.5894), (0.0, 0.2112, -0.3886), (0.8266, 0.05922, -0.5646), (0.8266, 0.0199, -0.3393), (0.8266, 0.2898, -0.5894), (0.8266, 0.2112, -0.3886), (0.7628, 0.5204, -0.6142), (0.7628, 0.4025, -0.4379), (0.7827, -0.445, -0.9999), (0.7743, -0.7198, -0.9999), (0.7651, 0.3794, -0.9997), (0.7772, 0.1046, -0.9998), (0.0, 0.3757, -0.9299), (0.0, 0.3721, -0.86), (0.0, 0.1026, -0.9298), (0.0, 0.1005, -0.8598), (0.7696, 0.1326, -0.1879), (0.7696, -0.01941, -0.114), (0.0, -0.1265, -0.7177), (0.0, -0.1265, -0.1121), (0.7429, -0.1265, -0.7177), (0.7429, -0.1265, -0.1121), (0.0, -0.1265, -0.3139), (0.0, -0.1265, -0.5158), (2.131, -0.4915, -0.7908), (2.315, 0.695, -0.7916), (2.601, 1.712, -0.7909), (3.117, 1.712, -0.792), (3.556, 1.373, -0.7955), (3.893, -1.0, -0.823), (2.157, -0.322, -0.0221), (3.819, -0.322, 0.01995), (2.183, -0.1525, -0.7912), (3.845, -0.4915, -0.793), (3.792, -0.1525, -0.7938), (2.052, -1.0, 0.3151), (2.078, -0.8305, -0.7903), (2.472, 1.712, -0.1112), (3.503, 1.712, -0.1148), (3.924, -1.0, 0.3138), (2.262, 0.356, -0.02324), (2.42, 1.373, -0.7911), (2.988, 1.712, -0.1111), (2.859, 1.712, -0.7908), (3.375, 1.712, -0.7945), (3.714, 0.356, -0.02558), (3.661, 0.695, -0.7952), (2.078, -1.0, -0.8216), (2.236, 0.1865, -0.7916), (3.897, -0.8305, -0.7922), (3.74, 0.1865, -0.7946), (2.367, 1.034, -0.06722), (2.315, 0.695, 0.1644), (2.42, 1.373, 0.0759), (2.73, 1.712, -0.1112), (2.601, 1.712, 0.03169), (2.859, 1.712, 0.03172), (3.246, 1.712, -0.113), (3.117, 1.712, 0.03112), (3.375, 1.712, 0.02989), (3.608, 1.034, -0.07019), (3.556, 1.373, 0.07371), (3.661, 0.695, 0.1626), (3.863, -1.0, 0.313), (3.893, -1.0, 0.913), (2.103, -1.0, 0.3137), (2.078, -1.0, 0.9136), (2.21, 0.01702, -0.02173), (2.236, 0.1865, 0.2814), (2.183, -0.1525, 0.2801), (2.131, -0.4915, 0.2797), (2.078, -0.8305, 0.6129), (2.105, -0.661, 0.04427), (3.871, -0.661, 0.04272), (3.897, -0.8305, 0.6119), (3.845, -0.4915, 0.3189), (3.792, -0.1525, 0.2741), (3.74, 0.1865, 0.2294), (3.766, 0.01702, -0.002812), (2.576, -0.9159, -0.7914), (2.988, -0.9159, 0.313), (3.395, -0.9159, -0.7918), (3.802, -0.9159, 0.313), (3.395, -0.9159, 0.881), (2.164, -0.9159, 0.3137), (2.576, -0.9159, 0.8812), (2.134, -0.958, 0.9126), (2.134, -0.958, -0.8221), (3.832, -0.958, 0.9122), (3.832, -0.958, -0.823), (2.42, 1.373, -0.08921), (2.859, 1.712, -0.1111), (3.375, 1.712, -0.1139), (3.661, 0.695, -0.04788), (2.134, -0.958, 0.3137), (2.078, -1.0, 0.3144), (2.315, 0.695, -0.04523), (2.601, 1.712, -0.1112), (3.117, 1.712, -0.112), (3.556, 1.373, -0.09249), (3.893, -1.0, 0.3134), (2.236, 0.1865, -0.02206), (2.183, -0.1525, -0.02033), (2.131, -0.4915, -0.0193), (2.078, -0.8305, 0.1797), (3.897, -0.8305, 0.1783), (3.845, -0.4915, 0.03134), (3.792, -0.1525, 0.008571), (3.74, 0.1865, -0.01419), (3.395, -0.9159, 0.313), (2.576, -0.9159, 0.3133), (3.832, -0.958, 0.313), (2.21, 0.3808, 0.2815), (2.105, -0.2972, 0.2806), (2.158, 0.04183, 0.2814), (1.941, -0.2856, 0.2017), (2.046, 0.3924, 0.2006), (1.993, 0.05343, 0.2021), (2.184, 0.2113, 0.2814), (2.132, -0.1277, 0.2801), (2.079, -0.4667, 0.2797), (2.019, 0.2229, 0.2017), (1.967, -0.1161, 0.2035), (1.914, -0.4551, 0.2045), (2.191, 0.2537, 0.2814), (2.197, 0.2961, 0.2814), (2.204, 0.3385, 0.2814), (2.138, -0.0853, 0.2805), (2.145, -0.04292, 0.2808), (2.151, -0.0005438, 0.2811), (2.086, -0.4243, 0.2799), (2.092, -0.3819, 0.2801), (2.099, -0.3396, 0.2804), (1.982, -0.2885, 0.2214), (2.064, -0.2943, 0.2609), (2.087, 0.3895, 0.2208), (2.128, 0.3866, 0.241), (2.169, 0.3837, 0.2612), (2.034, 0.05053, 0.2219), (2.076, 0.04763, 0.2418), (2.117, 0.04473, 0.2616), (2.178, 0.169, 0.2814), (2.171, 0.1266, 0.2814), (2.165, 0.08421, 0.2814), (2.125, -0.17, 0.2802), (2.119, -0.2124, 0.2803), (2.112, -0.2548, 0.2805), (2.061, 0.22, 0.2217), (2.143, 0.2142, 0.2615), (2.026, 0.2653, 0.2014), (2.032, 0.3077, 0.2012), (2.039, 0.3501, 0.2009), (2.0, 0.0958, 0.202), (2.006, 0.1382, 0.2019), (2.013, 0.1806, 0.2018), (2.008, -0.119, 0.2226), (2.049, -0.1219, 0.2418), (2.09, -0.1248, 0.261), (1.973, -0.0737, 0.2031), (1.98, -0.03132, 0.2028), (1.986, 0.01105, 0.2024), (1.947, -0.2432, 0.2021), (1.954, -0.2008, 0.2026), (1.96, -0.1585, 0.203), (1.921, -0.4127, 0.2038), (1.927, -0.3703, 0.2031), (1.934, -0.328, 0.2024), (2.038, -0.4638, 0.2609), (1.997, -0.4609, 0.2421), (1.955, -0.458, 0.2233), (2.054, 0.1777, 0.2217), (2.136, 0.1719, 0.2615), (2.047, 0.1353, 0.2218), (2.089, 0.1324, 0.2417), (2.13, 0.1295, 0.2615), (2.041, 0.0929, 0.2218), (2.082, 0.09001, 0.2417), (2.123, 0.08711, 0.2616), (2.001, -0.1614, 0.2223), (2.043, -0.1642, 0.2416), (2.084, -0.1671, 0.2609), (1.995, -0.2037, 0.222), (2.036, -0.2066, 0.2415), (2.077, -0.2095, 0.2609), (1.988, -0.2461, 0.2217), (2.03, -0.249, 0.2413), (2.071, -0.2519, 0.2609), (1.962, -0.4156, 0.2228), (1.969, -0.3732, 0.2224), (1.975, -0.3309, 0.2219), (2.003, -0.4185, 0.2419), (2.01, -0.3761, 0.2416), (2.045, -0.4214, 0.2609), (2.051, -0.379, 0.2609), (2.058, -0.3367, 0.2609), (2.08, 0.3472, 0.221), (2.121, 0.3443, 0.2412), (2.163, 0.3414, 0.2613), (2.074, 0.3048, 0.2212), (2.115, 0.3019, 0.2413), (2.156, 0.299, 0.2614), (2.067, 0.2624, 0.2214), (2.15, 0.2566, 0.2614), (2.028, 0.008153, 0.2221), (2.069, 0.005254, 0.2418), (2.11, 0.002355, 0.2614), (2.021, -0.03422, 0.2223), (2.104, -0.04002, 0.2613), (2.015, -0.0766, 0.2225), (2.097, -0.0824, 0.2611), (1.963, -0.2855, 0.2611), (2.004, -0.2884, 0.2808), (2.046, -0.2913, 0.3006), (2.042, 0.223, 0.2614), (2.083, 0.2201, 0.2813), (2.124, 0.2172, 0.3012), (1.989, -0.116, 0.2623), (2.031, -0.1189, 0.2815), (2.072, -0.1218, 0.3007), (2.035, 0.1806, 0.2614), (2.076, 0.1777, 0.2813), (2.118, 0.1748, 0.3012), (2.029, 0.1382, 0.2615), (2.07, 0.1353, 0.2814), (2.111, 0.1325, 0.3012), (1.97, -0.2431, 0.2614), (2.011, -0.246, 0.281), (2.052, -0.2489, 0.3006), (1.95, -0.3703, 0.2621), (1.956, -0.3279, 0.2616), (1.991, -0.3732, 0.2813), (1.998, -0.3308, 0.2811), (2.032, -0.3761, 0.3006), (2.039, -0.3337, 0.3006), (2.055, 0.3078, 0.2609), (2.096, 0.3049, 0.281), (2.137, 0.302, 0.3011), (2.048, 0.2654, 0.2611), (2.09, 0.2625, 0.2811), (2.131, 0.2596, 0.3011), (2.009, 0.01112, 0.2618), (2.05, 0.008221, 0.2815), (2.091, 0.005323, 0.3011), (2.002, -0.03126, 0.262), (2.044, -0.03415, 0.2815), (2.085, -0.03705, 0.301), (1.996, -0.07363, 0.2622), (2.037, -0.07653, 0.2815), (2.078, -0.07943, 0.3008), (1.148, 1.209, -0.7911), (1.259, 1.21, -0.7912), (0.8266, 0.4584, -0.7902), (0.8266, 0.5484, -0.7903), (1.258, -0.8114, -0.7903), (1.147, -0.8116, -0.7902), (2.175, -0.209, -0.7911), (2.166, -0.2655, -0.7911), (2.245, 0.243, -0.7917), (2.253, 0.2995, -0.7918), (0.8266, 0.008558, -0.7898), (0.8266, -0.08142, -0.7897), (0.8266, 0.2785, -0.7901), (0.8266, 0.1885, -0.79), (2.192, -0.09598, -0.7913), (2.201, -0.03948, -0.7914), (2.227, 0.13, -0.7916), (2.218, 0.07352, -0.7915), (1.148, 1.208, -0.9797), (1.259, 1.21, -0.9798), (1.258, -0.8116, -0.9789), (1.147, -0.8117, -0.9788)], [], [(135, 64, 2, 76), (136, 115, 49, 117), (137, 71, 0, 80), (138, 76, 2, 68), (139, 74, 5, 61), (20, 284, 82, 300, 10, 29, 190, 191, 31, 508, 509), (349, 296, 10, 300), (141, 83, 14, 65), (350, 301, 21, 302), (351, 297, 13, 303), (144, 87, 17, 68), (352, 304, 22, 305), (240, 194, 40, 181), (146, 90, 19, 70), (353, 346, 176, 343), (354, 294, 8, 306), (242, 203, 28, 212), (45, 512, 513, 46, 213, 212, 28, 8, 295, 66, 283), (149, 65, 14, 96), (46, 513, 508, 31), (150, 63, 12, 99), (270, 214, 48, 236), (1, 73, 11, 30, 187, 188, 27), (0, 71, 8, 28, 185, 186, 26), (10, 62, 1, 27, 184, 183, 29), (33, 29, 183, 184, 27, 32, 100), (33, 101, 10, 29), (151, 100, 32, 102), (32, 27, 1, 102), (152, 100, 33, 105), (153, 107, 14, 83), (154, 105, 33, 101), (155, 109, 36, 108), (156, 64, 2, 108), (157, 112, 35, 106), (158, 104, 35, 112), (248, 193, 39, 197), (189, 243, 201, 43), (202, 253, 192, 41), (204, 249, 197, 39), (256, 226, 58, 222), (260, 228, 57, 221), (264, 230, 56, 219), (220, 276, 275, 221), (159, 124, 44, 114), (160, 328, 113, 44, 124), (161, 125, 44, 113, 329), (162, 114, 44, 125), (163, 123, 49, 115), (164, 334, 119, 50, 116), (165, 118, 51, 292, 127), (166, 129, 293, 51, 118), (167, 126, 50, 119, 335), (168, 122, 52, 128), (169, 130, 52, 122), (170, 132, 53, 121), (171, 121, 53, 131), (26, 231, 232, 55, 54, 134, 0), (30, 11, 133, 54, 55, 234, 233), (268, 231, 26, 206), (48, 214, 267, 180), (274, 215, 47, 209), (276, 222, 58, 218), (172, 65, 1, 102), (83, 135, 76, 14), (21, 286, 86, 135, 83), (86, 303, 13, 64, 135), (79, 136, 117, 18), (7, 116, 136, 79), (116, 50, 115, 136), (90, 137, 80, 19), (23, 93, 137, 90), (93, 306, 8, 71, 137), (94, 138, 68, 17), (24, 96, 138, 94), (96, 14, 76, 138), (97, 139, 61, 9), (25, 99, 139, 97), (99, 12, 74, 139), (355, 310, 82, 284), (9, 61, 140, 311, 81), (61, 5, 72, 312, 140), (62, 141, 65, 1), (10, 285, 85, 141, 62), (85, 302, 21, 83, 141), (356, 313, 85, 285), (5, 74, 142, 314, 72), (74, 12, 84, 315, 142), (357, 316, 86, 286), (12, 63, 143, 317, 84), (63, 6, 75, 318, 143), (64, 144, 68, 2), (13, 287, 89, 144, 64), (89, 305, 22, 87, 144), (358, 319, 89, 287), (6, 77, 145, 320, 75), (77, 15, 88, 321, 145), (67, 146, 70, 3), (16, 288, 92, 146, 67), (92, 23, 90, 146), (359, 322, 92, 288), (7, 79, 147, 323, 78), (79, 18, 91, 147), (344, 345, 178), (18, 69, 148, 91), (69, 4, 60, 325, 148), (95, 149, 96, 24), (11, 73, 149, 95), (73, 1, 65, 149), (98, 150, 99, 25), (15, 77, 150, 98), (77, 6, 63, 150), (62, 151, 102, 1), (10, 101, 151, 62), (101, 33, 100, 151), (104, 152, 105, 35), (34, 103, 152, 104), (103, 32, 100, 152), (106, 153, 83, 21), (35, 104, 153, 106), (104, 34, 107, 153), (85, 154, 101, 10, 285), (21, 106, 154, 85, 302), (106, 35, 105, 154), (76, 155, 108, 2), (14, 107, 155, 76), (107, 34, 109, 155), (110, 156, 108, 36), (37, 111, 156, 110), (111, 13, 64, 156), (86, 157, 106, 21, 286), (13, 111, 157, 86, 303), (111, 37, 112, 157), (110, 158, 112, 37), (36, 109, 158, 110), (109, 34, 104, 158), (123, 159, 114, 49), (25, 97, 159, 123), (97, 9, 124, 159), (81, 327, 160, 124, 9), (360, 326, 376, 411, 412, 413, 380), (326, 361, 381, 417, 418, 419, 376), (361, 289, 374, 420, 421, 422, 381), (363, 330, 161, 331), (60, 4, 125, 161, 330), (69, 162, 125, 4), (18, 117, 162, 69), (117, 49, 114, 162), (126, 163, 115, 50), (15, 98, 163, 126), (98, 25, 123, 163), (78, 333, 164, 116, 7), (364, 332, 164, 333), (365, 290, 119, 334), (67, 165, 127, 308, 16), (3, 128, 165, 67), (128, 52, 118, 165), (130, 166, 118, 52), (17, 87, 166, 130), (87, 22, 309, 129, 166), (366, 335, 119, 290), (367, 336, 167, 337), (88, 15, 126, 167, 336), (70, 168, 128, 3), (19, 131, 168, 70), (131, 53, 122, 168), (132, 169, 122, 53), (24, 94, 169, 132), (94, 17, 130, 169), (133, 170, 121, 54), (11, 95, 170, 133), (95, 24, 132, 170), (80, 171, 131, 19), (0, 134, 171, 80), (134, 54, 121, 171), (103, 172, 102, 32), (34, 107, 172, 103), (107, 14, 65, 172), (368, 339, 173, 340), (369, 343, 176, 338), (347, 342, 177), (370, 347, 177, 341), (340, 348, 175), (346, 338, 176), (215, 238, 182, 47), (238, 240, 181, 182), (48, 180, 237, 216), (216, 237, 238, 215), (180, 179, 239, 237), (237, 239, 240, 238), (179, 38, 195, 239), (239, 195, 194, 240), (211, 241, 213, 46), (241, 242, 212, 213), (254, 204, 39, 193), (244, 202, 41, 200), (181, 242, 241, 182), (40, 203, 242, 181), (206, 251, 195, 38), (31, 191, 243, 189), (191, 190, 244, 243), (190, 29, 202, 244), (199, 246, 196, 42), (246, 248, 197, 196), (43, 201, 245, 198), (198, 245, 246, 199), (201, 200, 247, 245), (245, 247, 248, 246), (200, 41, 192, 247), (247, 192, 193, 248), (43, 227, 265, 189), (266, 228, 57, 217), (27, 188, 249, 204), (188, 187, 250, 249), (187, 30, 205, 250), (182, 241, 211, 47), (253, 254, 193, 192), (26, 186, 251, 206), (186, 185, 252, 251), (185, 28, 203, 252), (265, 227, 228, 266), (221, 275, 217, 57), (29, 183, 253, 202), (183, 184, 254, 253), (184, 27, 204, 254), (243, 244, 200, 201), (249, 250, 196, 197), (222, 59, 223, 256), (211, 46, 225, 255), (255, 225, 226, 256), (224, 47, 209, 277), (258, 260, 221, 220), (220, 278, 223, 59), (209, 210, 259, 257), (257, 259, 260, 258), (210, 43, 227, 259), (259, 227, 228, 260), (226, 262, 218, 58), (262, 264, 219, 218), (46, 519, 518, 207, 261, 225), (225, 261, 262, 226), (207, 521, 520, 208, 263, 261), (261, 263, 264, 262), (208, 510, 511, 31, 229, 263), (263, 229, 230, 264), (230, 266, 217, 56), (31, 189, 265, 229), (229, 265, 266, 230), (47, 224, 255, 211), (280, 256, 223, 278), (269, 270, 236, 235), (180, 267, 268, 179), (214, 55, 232, 267), (267, 232, 231, 268), (251, 252, 194, 195), (205, 269, 235, 42), (30, 233, 269, 205), (233, 234, 270, 269), (234, 55, 214, 270), (198, 272, 210, 43), (272, 274, 209, 210), (42, 235, 271, 199), (199, 271, 272, 198), (235, 236, 273, 271), (271, 273, 274, 272), (236, 48, 216, 273), (273, 216, 215, 274), (217, 275, 219, 56), (275, 276, 218, 219), (250, 205, 42, 196), (179, 268, 206, 38), (252, 203, 40, 194), (277, 279, 280, 278, 281, 282), (224, 255, 279, 277), (255, 256, 280, 279), (59, 222, 276, 220), (220, 278, 281, 258), (258, 281, 282, 257), (209, 257, 282, 277), (310, 349, 300, 82), (140, 312, 349, 310), (312, 72, 296, 349), (313, 350, 302, 85), (142, 315, 350, 313), (315, 84, 301, 350), (316, 351, 303, 86), (143, 318, 351, 316), (318, 75, 297, 351), (319, 352, 305, 89), (145, 321, 352, 319), (321, 88, 304, 352), (345, 353, 343, 178), (148, 324, 353, 345), (324, 93, 346, 353), (324, 354, 306, 93), (148, 325, 354, 324), (325, 60, 294, 354), (299, 355, 284, 20), (81, 311, 355, 299), (311, 140, 310, 355), (296, 356, 285, 10), (72, 314, 356, 296), (314, 142, 313, 356), (301, 357, 286, 21), (84, 317, 357, 301), (317, 143, 316, 357), (297, 358, 287, 13), (75, 320, 358, 297), (320, 145, 319, 358), (298, 359, 288, 16), (78, 323, 359, 298), (323, 147, 322, 359), (91, 148, 345, 344, 174), (289, 362, 382, 423, 424, 425, 374), (20, 517, 516, 307, 360, 299), (307, 524, 525, 120, 326, 360), (362, 329, 379, 426, 427, 428, 382), (120, 523, 522, 291, 361, 326), (291, 514, 515, 45, 289, 361), (283, 362, 289, 45), (66, 331, 362, 283), (331, 161, 329, 362), (295, 363, 331, 66), (8, 294, 363, 295), (294, 60, 330, 363), (298, 364, 333, 78), (16, 308, 364, 298), (308, 127, 332, 364), (332, 365, 334, 164), (127, 292, 365, 332), (292, 51, 290, 365), (293, 366, 290, 51), (129, 337, 366, 293), (337, 167, 335, 366), (309, 367, 337, 129), (22, 304, 367, 309), (304, 88, 336, 367), (341, 368, 340, 175), (177, 342, 368, 341), (342, 174, 339, 368), (339, 369, 338, 173), (174, 344, 369, 339), (344, 178, 343, 369), (147, 91, 174, 342, 347), (348, 370, 341, 175), (92, 322, 370, 348), (322, 147, 347, 370), (23, 92, 348, 340, 173), (93, 23, 173, 338, 346), (436, 399, 373, 402), (445, 393, 372, 405), (453, 391, 372, 393), (461, 407, 377, 383), (468, 416, 378, 386), (299, 360, 380, 408, 409, 410, 375), (113, 328, 378, 403, 404, 405, 372), (160, 327, 377, 400, 401, 402, 373), (81, 299, 375, 394, 395, 396, 371), (329, 113, 372, 391, 390, 389, 379), (328, 160, 373, 388, 387, 386, 378), (327, 81, 371, 385, 384, 383, 377), (407, 430, 400, 377), (430, 433, 401, 400), (433, 436, 402, 401), (380, 413, 429, 406), (432, 433, 483, 482), (407, 461, 498, 474), (413, 412, 431, 429), (467, 414, 475, 505), (415, 416, 477, 476), (412, 411, 434, 431), (431, 434, 435, 432), (432, 435, 436, 433), (411, 376, 397, 434), (434, 397, 398, 435), (435, 398, 399, 436), (416, 439, 403, 378), (439, 442, 404, 403), (442, 445, 405, 404), (381, 422, 437, 414), (414, 437, 438, 415), (415, 438, 439, 416), (422, 421, 440, 437), (437, 440, 441, 438), (438, 441, 442, 439), (421, 420, 443, 440), (440, 443, 444, 441), (441, 444, 445, 442), (420, 374, 392, 443), (447, 450, 489, 487), (416, 468, 507, 477), (425, 448, 392, 374), (464, 463, 500, 501), (445, 444, 485, 486), (382, 428, 446, 423), (423, 446, 447, 424), (424, 447, 448, 425), (428, 427, 449, 446), (446, 449, 450, 447), (459, 458, 494, 495), (427, 426, 451, 449), (449, 451, 452, 450), (457, 460, 496, 493), (426, 379, 389, 451), (451, 389, 390, 452), (452, 390, 391, 453), (396, 456, 385, 371), (456, 459, 384, 385), (459, 461, 383, 384), (375, 410, 454, 394), (394, 454, 455, 395), (395, 455, 456, 396), (410, 409, 457, 454), (454, 457, 458, 455), (455, 458, 459, 456), (409, 408, 460, 457), (452, 453, 492, 491), (392, 448, 488, 469), (408, 380, 406, 460), (429, 431, 481, 478), (461, 459, 495, 498), (399, 464, 388, 373), (464, 466, 387, 388), (466, 468, 386, 387), (376, 419, 462, 397), (397, 462, 463, 398), (398, 463, 464, 399), (419, 418, 465, 462), (465, 467, 505, 502), (433, 430, 480, 483), (418, 417, 467, 465), (431, 432, 482, 481), (468, 466, 504, 507), (417, 381, 414, 467), (414, 415, 476, 475), (463, 462, 499, 500), (472, 478, 479, 473), (473, 479, 480, 474), (478, 481, 482, 479), (479, 482, 483, 480), (484, 469, 470, 485), (485, 470, 471, 486), (488, 490, 470, 469), (490, 492, 471, 470), (487, 489, 490, 488), (489, 491, 492, 490), (493, 496, 497, 494), (494, 497, 498, 495), (496, 472, 473, 497), (497, 473, 474, 498), (499, 502, 503, 500), (500, 503, 504, 501), (502, 505, 506, 503), (503, 506, 507, 504), (505, 475, 476, 506), (506, 476, 477, 507), (448, 447, 487, 488), (460, 406, 472, 496), (466, 464, 501, 504), (430, 407, 474, 480), (393, 445, 486, 471), (462, 465, 502, 499), (458, 457, 493, 494), (450, 452, 491, 489), (406, 429, 478, 472), (444, 443, 484, 485), (443, 392, 469, 484), (453, 393, 471, 492), (20, 509, 512, 45), (512, 509, 527, 528), (527, 526, 529, 528), (508, 513, 529, 526), (513, 512, 528, 529), (509, 508, 526, 527)])
me_cube_003.use_remesh_preserve_volume = False
me_cube_003.use_remesh_preserve_attributes = False
me_cube_003.use_mirror_vertex_groups = False
me_cube_003.update()

# ---- objects
ob_cube_001 = bpy.data.objects.new('Cube.001', me_cube_002)
ob_cylinder = bpy.data.objects.new('Cylinder', me_cylinder_003)
ob_cube = bpy.data.objects.new('Cube', me_cube_003)

# ---- transforms, parenting, visibility, modifiers, constraints
ob_cube_001.location = (1.196, -2.979, -0.7833)
ob_cube_001.scale = (0.04703, 0.04718, 0.1261)
ob_cube_001.lineart.crease_threshold = 0.0
ob_cylinder.location = (1.193, -2.979, -0.1189)
ob_cylinder.rotation_euler = (1.571, 0.0, 1.571)
ob_cylinder.scale = (1.762, 1.762, 1.0)
ob_cylinder.lineart.crease_threshold = 0.0
ob_cube.location = (-0.006503, -3.2, 0.004172)
ob_cube.lineart.crease_threshold = 0.0
_m = ob_cube.modifiers.new('Mirror', 'MIRROR')
_m.use_clip = True

# ---- collection membership
col_collection_5.objects.link(ob_cube_001)
col_collection_5.objects.link(ob_cylinder)
col_collection_5.objects.link(ob_cube)

# ---- scene / render settings (as saved in the file)
scene.frame_start = 1; scene.frame_end = 250; scene.frame_set(1)
scene.render.engine = 'CYCLES'
scene.render.resolution_percentage = 50
scene.render.dither_intensity = 0.0
scene.cycles.use_denoising = False
scene.cycles.samples = 10
scene.cycles.sampling_pattern = 'TABULATED_SOBOL'
scene.cycles.light_sampling_threshold = 0.0
scene.cycles.use_adaptive_sampling = False
scene.cycles.use_light_tree = False
scene.cycles.blur_glossy = 0.0
scene.cycles.volume_bounces = 1
scene.cycles.pixel_filter_type = 'GAUSSIAN'
scene.cycles.sample_clamp_indirect = 0.0
scene.view_settings.view_transform = 'Standard'
bpy.context.view_layer.update()

# ---- added for rendering (the .blend has no active camera and no usable light): camera, sun
cam_auto = bpy.data.cameras.new('AutoCamera')
cam_auto.lens = 50.0
cam_auto.sensor_width = 36.0
cam_auto.clip_end = 1000.0
ob_auto_camera = bpy.data.objects.new('AutoCamera', cam_auto)
scene.collection.objects.link(ob_auto_camera)
ob_auto_camera.location = (8.97671, -12.3019, 7.19038)
ob_auto_camera.rotation_euler = (1.09748, -7.21219e-08, 0.694738)
scene.camera = ob_auto_camera
light_auto_sun = bpy.data.lights.new('AutoSun', 'SUN')
light_auto_sun.energy = 3.0
light_auto_sun.angle = 0.0523599
ob_auto_sun = bpy.data.objects.new('AutoSun', light_auto_sun)
scene.collection.objects.link(ob_auto_sun)
ob_auto_sun.rotation_euler = (0.872665, 0.174533, 0.523599)
bpy.context.view_layer.update()
